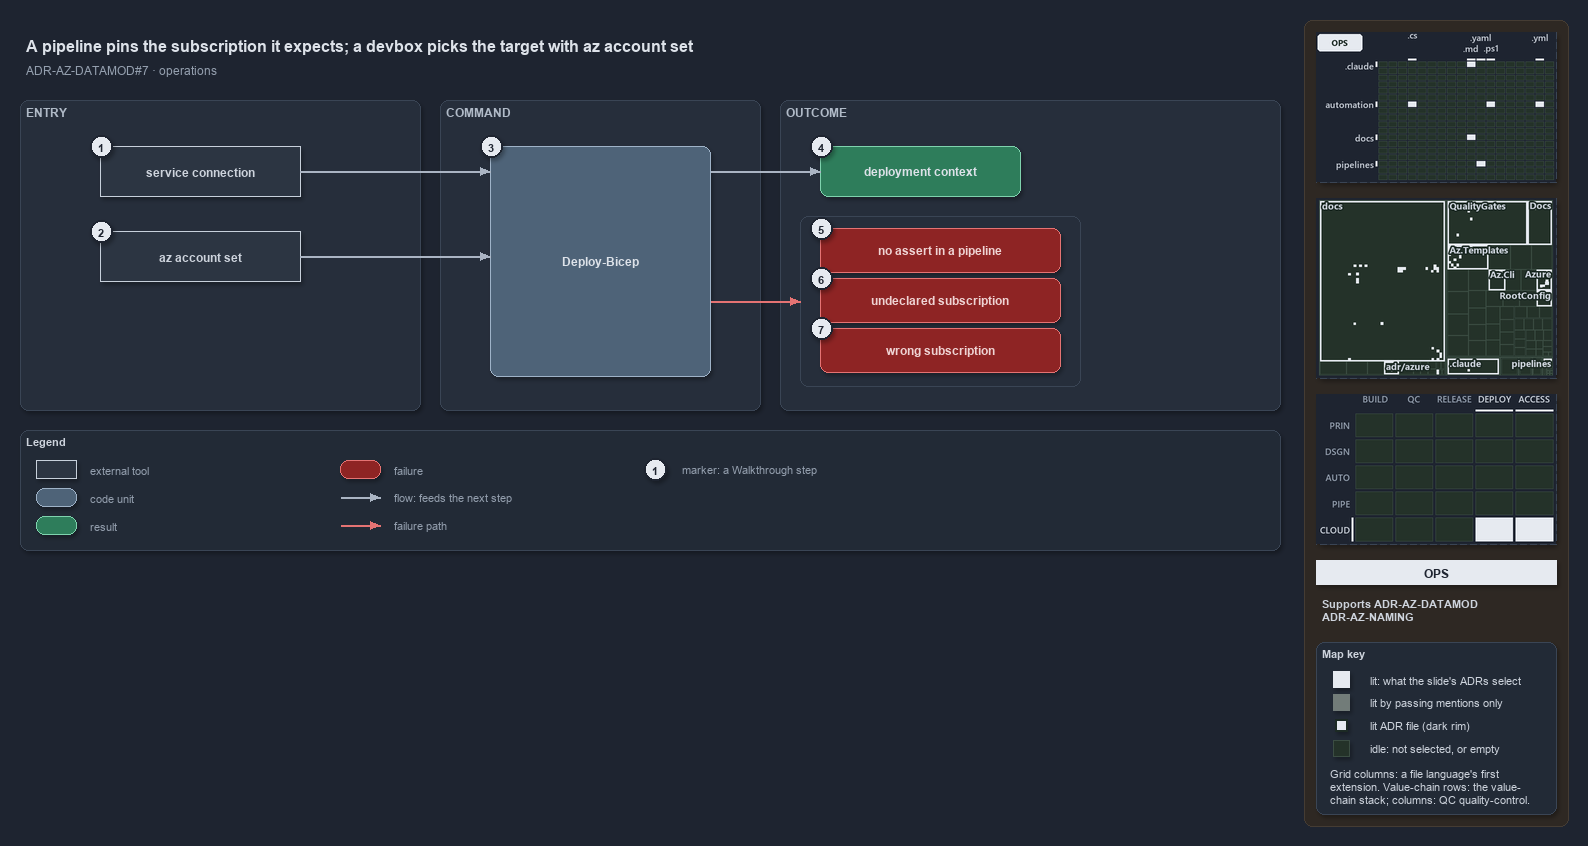

The diagram above was exported from draw.io. Its source (the exported page's mxGraphModel, read from the mxfile embedded in the PNG):
<mxGraphModel dx="1024" dy="768" grid="0" gridSize="10" guides="1" tooltips="1" connect="1" arrows="1" fold="1" page="1" pageScale="1" pageWidth="1572" pageHeight="640" background="#1E2430" math="0" shadow="1">
  <root>
    <mxCell id="0" />
    <mxCell id="1" parent="0" />
    <mxCell id="sidebar-bg" value="" style="rounded=1;arcSize=2;html=1;fillColor=#2E2823;strokeColor=#453C33;shadow=0;" vertex="1" parent="1">
      <mxGeometry x="1304" y="4" width="264" height="806" as="geometry" />
    </mxCell>
    <mxCell id="title" value="A pipeline pins the subscription it expects; a devbox picks the target with az account set" style="text;html=1;align=left;verticalAlign=middle;fontSize=16;fontStyle=1;fontColor=#DDE2E9;" vertex="1" parent="1">
      <mxGeometry x="20" y="14" width="1260" height="30" as="geometry" />
    </mxCell>
    <mxCell id="subtitle" value="ADR-AZ-DATAMOD#7 &amp;#183; operations" style="text;html=1;align=left;verticalAlign=middle;fontSize=12;fontColor=#949FAE;" vertex="1" parent="1">
      <mxGeometry x="20" y="44" width="1240" height="20" as="geometry" />
    </mxCell>
    <mxCell id="band-entry" value="ENTRY" style="rounded=1;html=1;arcSize=3;fillColor=#262E3B;strokeColor=#3A4555;verticalAlign=top;align=left;spacingLeft=8;fontStyle=1;fontSize=12;fontColor=#B0BAC7;" vertex="1" parent="1">
      <mxGeometry x="20" y="84" width="400" height="310" as="geometry" />
    </mxCell>
    <mxCell id="band-command" value="COMMAND" style="rounded=1;html=1;arcSize=3;fillColor=#262E3B;strokeColor=#3A4555;verticalAlign=top;align=left;spacingLeft=8;fontStyle=1;fontSize=12;fontColor=#B0BAC7;" vertex="1" parent="1">
      <mxGeometry x="440" y="84" width="320" height="310" as="geometry" />
    </mxCell>
    <mxCell id="band-outcome" value="OUTCOME" style="rounded=1;html=1;arcSize=3;fillColor=#262E3B;strokeColor=#3A4555;verticalAlign=top;align=left;spacingLeft=8;fontStyle=1;fontSize=12;fontColor=#B0BAC7;" vertex="1" parent="1">
      <mxGeometry x="780" y="84" width="500" height="310" as="geometry" />
    </mxCell>
    <mxCell id="g-sc" value="&lt;b&gt;service connection&lt;/b&gt;" style="rounded=0;whiteSpace=wrap;html=1;fillColor=#2C3542;strokeColor=#C7D0DB;fontColor=#CDD3DC;fontSize=12;" vertex="1" parent="1">
      <mxGeometry x="100" y="130" width="200" height="50" as="geometry" />
    </mxCell>
    <mxCell id="g-set" value="&lt;b&gt;az account set&lt;/b&gt;" style="rounded=0;whiteSpace=wrap;html=1;fillColor=#2C3542;strokeColor=#C7D0DB;fontColor=#CDD3DC;fontSize=12;" vertex="1" parent="1">
      <mxGeometry x="100" y="215" width="200" height="50" as="geometry" />
    </mxCell>
    <mxCell id="g-deploy" value="&lt;b&gt;Deploy-Bicep&lt;/b&gt;" style="rounded=1;whiteSpace=wrap;html=1;arcSize=20;fillColor=#4E6378;strokeColor=#9FB3C8;fontColor=#DDE2E9;fontSize=12;" vertex="1" parent="1">
      <mxGeometry x="490" y="130" width="220" height="230" as="geometry" />
    </mxCell>
    <mxCell id="g-context" value="&lt;b&gt;deployment context&lt;/b&gt;" style="rounded=1;whiteSpace=wrap;html=1;arcSize=20;fillColor=#2E7D5B;strokeColor=#7FD3AE;fontColor=#DDE2E9;fontSize=12;" vertex="1" parent="1">
      <mxGeometry x="820" y="130" width="200" height="50" as="geometry" />
    </mxCell>
    <mxCell id="frame-throws" value="" style="rounded=1;html=1;arcSize=6;fillColor=none;strokeColor=#3A4555;strokeWidth=1;" vertex="1" parent="1">
      <mxGeometry x="800" y="200" width="280" height="170" as="geometry" />
    </mxCell>
    <mxCell id="g-noassert" value="&lt;b&gt;no assert in a pipeline&lt;/b&gt;" style="rounded=1;whiteSpace=wrap;html=1;arcSize=20;fillColor=#8E2424;strokeColor=#E57373;fontColor=#EFD4D4;fontSize=12;" vertex="1" parent="1">
      <mxGeometry x="820" y="212" width="240" height="44" as="geometry" />
    </mxCell>
    <mxCell id="g-undeclared" value="&lt;b&gt;undeclared subscription&lt;/b&gt;" style="rounded=1;whiteSpace=wrap;html=1;arcSize=20;fillColor=#8E2424;strokeColor=#E57373;fontColor=#EFD4D4;fontSize=12;" vertex="1" parent="1">
      <mxGeometry x="820" y="262" width="240" height="44" as="geometry" />
    </mxCell>
    <mxCell id="g-wrong" value="&lt;b&gt;wrong subscription&lt;/b&gt;" style="rounded=1;whiteSpace=wrap;html=1;arcSize=20;fillColor=#8E2424;strokeColor=#E57373;fontColor=#EFD4D4;fontSize=12;" vertex="1" parent="1">
      <mxGeometry x="820" y="312" width="240" height="44" as="geometry" />
    </mxCell>
    <mxCell id="port-deploy-in-1" value="" style="text;html=1;strokeColor=none;fillColor=none;" vertex="1" parent="1">
      <mxGeometry x="490" y="155" width="1" height="1" as="geometry" />
    </mxCell>
    <mxCell id="port-deploy-in-2" value="" style="text;html=1;strokeColor=none;fillColor=none;" vertex="1" parent="1">
      <mxGeometry x="490" y="240" width="1" height="1" as="geometry" />
    </mxCell>
    <mxCell id="port-deploy-out-1" value="" style="text;html=1;strokeColor=none;fillColor=none;" vertex="1" parent="1">
      <mxGeometry x="710" y="155" width="1" height="1" as="geometry" />
    </mxCell>
    <mxCell id="port-deploy-out-2" value="" style="text;html=1;strokeColor=none;fillColor=none;" vertex="1" parent="1">
      <mxGeometry x="710" y="285" width="1" height="1" as="geometry" />
    </mxCell>
    <mxCell id="port-frame-left" value="" style="text;html=1;strokeColor=none;fillColor=none;" vertex="1" parent="1">
      <mxGeometry x="800" y="285" width="1" height="1" as="geometry" />
    </mxCell>
    <mxCell id="e-sc-deploy" value="" style="edgeStyle=orthogonalEdgeStyle;rounded=1;html=1;fontSize=10;fontColor=#CDD3DC;endArrow=block;strokeColor=#AAB4C3;shadow=0;" edge="1" parent="1" source="g-sc" target="port-deploy-in-1">
      <mxGeometry relative="1" as="geometry" />
    </mxCell>
    <mxCell id="e-set-deploy" value="" style="edgeStyle=orthogonalEdgeStyle;rounded=1;html=1;fontSize=10;fontColor=#CDD3DC;endArrow=block;strokeColor=#AAB4C3;shadow=0;" edge="1" parent="1" source="g-set" target="port-deploy-in-2">
      <mxGeometry relative="1" as="geometry" />
    </mxCell>
    <mxCell id="e-deploy-context" value="" style="edgeStyle=orthogonalEdgeStyle;rounded=1;html=1;fontSize=10;fontColor=#CDD3DC;endArrow=block;strokeColor=#AAB4C3;shadow=0;" edge="1" parent="1" source="port-deploy-out-1" target="g-context">
      <mxGeometry relative="1" as="geometry" />
    </mxCell>
    <mxCell id="e-deploy-throws" value="" style="edgeStyle=orthogonalEdgeStyle;rounded=1;html=1;fontSize=10;endArrow=block;strokeColor=#E57373;shadow=0;fontColor=#CDD3DC;" edge="1" parent="1" source="port-deploy-out-2" target="port-frame-left">
      <mxGeometry relative="1" as="geometry" />
    </mxCell>
    <mxCell id="mark-1" value="1" style="ellipse;html=1;fillColor=#E6EAF0;strokeColor=#1E2430;strokeWidth=2;fontColor=#1E2430;fontStyle=1;fontSize=11;" vertex="1" parent="1">
      <mxGeometry x="90" y="119" width="22" height="22" as="geometry" />
    </mxCell>
    <mxCell id="mark-2" value="2" style="ellipse;html=1;fillColor=#E6EAF0;strokeColor=#1E2430;strokeWidth=2;fontColor=#1E2430;fontStyle=1;fontSize=11;" vertex="1" parent="1">
      <mxGeometry x="90" y="204" width="22" height="22" as="geometry" />
    </mxCell>
    <mxCell id="mark-3" value="3" style="ellipse;html=1;fillColor=#E6EAF0;strokeColor=#1E2430;strokeWidth=2;fontColor=#1E2430;fontStyle=1;fontSize=11;" vertex="1" parent="1">
      <mxGeometry x="480" y="119" width="22" height="22" as="geometry" />
    </mxCell>
    <mxCell id="mark-4" value="4" style="ellipse;html=1;fillColor=#E6EAF0;strokeColor=#1E2430;strokeWidth=2;fontColor=#1E2430;fontStyle=1;fontSize=11;" vertex="1" parent="1">
      <mxGeometry x="810" y="119" width="22" height="22" as="geometry" />
    </mxCell>
    <mxCell id="mark-5" value="5" style="ellipse;html=1;fillColor=#E6EAF0;strokeColor=#1E2430;strokeWidth=2;fontColor=#1E2430;fontStyle=1;fontSize=11;" vertex="1" parent="1">
      <mxGeometry x="810" y="201" width="22" height="22" as="geometry" />
    </mxCell>
    <mxCell id="mark-6" value="6" style="ellipse;html=1;fillColor=#E6EAF0;strokeColor=#1E2430;strokeWidth=2;fontColor=#1E2430;fontStyle=1;fontSize=11;" vertex="1" parent="1">
      <mxGeometry x="810" y="251" width="22" height="22" as="geometry" />
    </mxCell>
    <mxCell id="mark-7" value="7" style="ellipse;html=1;fillColor=#E6EAF0;strokeColor=#1E2430;strokeWidth=2;fontColor=#1E2430;fontStyle=1;fontSize=11;" vertex="1" parent="1">
      <mxGeometry x="810" y="301" width="22" height="22" as="geometry" />
    </mxCell>
    <mxCell id="legend" value="&lt;b&gt;Legend&lt;/b&gt;" style="rounded=1;whiteSpace=wrap;html=1;arcSize=6;fillColor=#222A36;strokeColor=#3A4555;align=left;verticalAlign=top;spacing=8;fontSize=11;fontColor=#CDD3DC;" vertex="1" parent="1">
      <mxGeometry x="20" y="414" width="1260" height="120" as="geometry" />
    </mxCell>
    <mxCell id="lg-external" value="" style="rounded=0;html=1;fillColor=#2C3542;strokeColor=#C7D0DB;" vertex="1" parent="1">
      <mxGeometry x="36" y="444" width="40" height="18" as="geometry" />
    </mxCell>
    <mxCell id="lg-external-t" value="external tool" style="text;html=1;align=left;verticalAlign=middle;fontSize=11;fontColor=#949FAE;" vertex="1" parent="1">
      <mxGeometry x="84" y="443" width="200" height="20" as="geometry" />
    </mxCell>
    <mxCell id="lg-code" value="" style="rounded=1;html=1;arcSize=20;fillColor=#4E6378;strokeColor=#9FB3C8;" vertex="1" parent="1">
      <mxGeometry x="36" y="472" width="40" height="18" as="geometry" />
    </mxCell>
    <mxCell id="lg-code-t" value="code unit" style="text;html=1;align=left;verticalAlign=middle;fontSize=11;fontColor=#949FAE;" vertex="1" parent="1">
      <mxGeometry x="84" y="471" width="200" height="20" as="geometry" />
    </mxCell>
    <mxCell id="lg-result" value="" style="rounded=1;html=1;arcSize=20;fillColor=#2E7D5B;strokeColor=#7FD3AE;" vertex="1" parent="1">
      <mxGeometry x="36" y="500" width="40" height="18" as="geometry" />
    </mxCell>
    <mxCell id="lg-result-t" value="result" style="text;html=1;align=left;verticalAlign=middle;fontSize=11;fontColor=#949FAE;" vertex="1" parent="1">
      <mxGeometry x="84" y="499" width="200" height="20" as="geometry" />
    </mxCell>
    <mxCell id="lg-failure" value="" style="rounded=1;html=1;arcSize=20;fillColor=#8E2424;strokeColor=#E57373;" vertex="1" parent="1">
      <mxGeometry x="340" y="444" width="40" height="18" as="geometry" />
    </mxCell>
    <mxCell id="lg-failure-t" value="failure" style="text;html=1;align=left;verticalAlign=middle;fontSize=11;fontColor=#949FAE;" vertex="1" parent="1">
      <mxGeometry x="388" y="443" width="200" height="20" as="geometry" />
    </mxCell>
    <mxCell id="lg-flow-a" value="" style="text;html=1;strokeColor=none;fillColor=none;" vertex="1" parent="1">
      <mxGeometry x="340" y="481" width="1" height="1" as="geometry" />
    </mxCell>
    <mxCell id="lg-flow-b" value="" style="text;html=1;strokeColor=none;fillColor=none;" vertex="1" parent="1">
      <mxGeometry x="380" y="481" width="1" height="1" as="geometry" />
    </mxCell>
    <mxCell id="lg-flow" value="" style="edgeStyle=orthogonalEdgeStyle;rounded=1;html=1;endArrow=block;strokeColor=#AAB4C3;shadow=0;fontColor=#CDD3DC;" edge="1" parent="1" source="lg-flow-a" target="lg-flow-b">
      <mxGeometry relative="1" as="geometry" />
    </mxCell>
    <mxCell id="lg-flow-t" value="flow: feeds the next step" style="text;html=1;align=left;verticalAlign=middle;fontSize=11;fontColor=#949FAE;" vertex="1" parent="1">
      <mxGeometry x="388" y="471" width="220" height="20" as="geometry" />
    </mxCell>
    <mxCell id="lg-fail-a" value="" style="text;html=1;strokeColor=none;fillColor=none;" vertex="1" parent="1">
      <mxGeometry x="340" y="509" width="1" height="1" as="geometry" />
    </mxCell>
    <mxCell id="lg-fail-b" value="" style="text;html=1;strokeColor=none;fillColor=none;" vertex="1" parent="1">
      <mxGeometry x="380" y="509" width="1" height="1" as="geometry" />
    </mxCell>
    <mxCell id="lg-fail" value="" style="edgeStyle=orthogonalEdgeStyle;rounded=1;html=1;endArrow=block;strokeColor=#E57373;shadow=0;fontColor=#CDD3DC;" edge="1" parent="1" source="lg-fail-a" target="lg-fail-b">
      <mxGeometry relative="1" as="geometry" />
    </mxCell>
    <mxCell id="lg-fail-t" value="failure path" style="text;html=1;align=left;verticalAlign=middle;fontSize=11;fontColor=#949FAE;" vertex="1" parent="1">
      <mxGeometry x="388" y="499" width="200" height="20" as="geometry" />
    </mxCell>
    <mxCell id="lg-mark" value="1" style="ellipse;html=1;fillColor=#E6EAF0;strokeColor=#1E2430;strokeWidth=2;fontColor=#1E2430;fontStyle=1;fontSize=11;" vertex="1" parent="1">
      <mxGeometry x="644" y="442" width="22" height="22" as="geometry" />
    </mxCell>
    <mxCell id="lg-mark-t" value="marker: a Walkthrough step" style="text;html=1;align=left;verticalAlign=middle;fontSize=11;fontColor=#949FAE;" vertex="1" parent="1">
      <mxGeometry x="676" y="443" width="220" height="20" as="geometry" />
    </mxCell>
    <mxCell id="minimap-grid" value="" style="shape=image;imageAspect=0;rounded=1;arcSize=4;whiteSpace=wrap;html=1;fillColor=#262E3B;strokeColor=#3A4555;dashed=1;fontColor=#949FAE;fontSize=11;image=data:image/png,(base64 omitted: 12172 chars);" vertex="1" parent="1">
      <mxGeometry x="1316" y="16" width="240" height="150" as="geometry" />
    </mxCell>
    <mxCell id="minimap-tree" value="" style="shape=image;imageAspect=0;rounded=1;arcSize=4;whiteSpace=wrap;html=1;fillColor=#262E3B;strokeColor=#3A4555;dashed=1;fontColor=#949FAE;fontSize=11;image=data:image/png,(base64 omitted: 25916 chars);" vertex="1" parent="1">
      <mxGeometry x="1316" y="182" width="240" height="180" as="geometry" />
    </mxCell>
    <mxCell id="minimap-chain" value="" style="shape=image;imageAspect=0;rounded=1;arcSize=4;whiteSpace=wrap;html=1;fillColor=#262E3B;strokeColor=#3A4555;dashed=1;fontColor=#949FAE;fontSize=11;image=data:image/png,(base64 omitted: 13548 chars);" vertex="1" parent="1">
      <mxGeometry x="1316" y="378" width="240" height="150" as="geometry" />
    </mxCell>
    <mxCell id="lens-badge" value="OPS" style="rounded=0;whiteSpace=wrap;html=1;align=center;verticalAlign=middle;fontSize=12;fontStyle=1;fontColor=#1E2430;fillColor=#E6EAF0;strokeColor=none;" vertex="1" parent="1">
      <mxGeometry x="1316" y="544" width="240" height="24" as="geometry" />
    </mxCell>
    <mxCell id="supports" value="&lt;b&gt;Supports&lt;/b&gt; ADR-AZ-DATAMOD&lt;br&gt;ADR-AZ-NAMING" style="text;html=1;whiteSpace=wrap;align=left;verticalAlign=top;fontSize=11;fontColor=#CDD3DC;" vertex="1" parent="1">
      <mxGeometry x="1316" y="576" width="240" height="38" as="geometry" />
    </mxCell>
    <mxCell id="mapkey" value="&lt;b&gt;Map key&lt;/b&gt;" style="rounded=1;arcSize=6;whiteSpace=wrap;html=1;align=left;verticalAlign=top;fontSize=11;fontColor=#CDD3DC;fillColor=#222A36;strokeColor=#3A4555;spacingLeft=8;spacingTop=2;" vertex="1" parent="1">
      <mxGeometry x="1316" y="626" width="240" height="172" as="geometry" />
    </mxCell>
    <mxCell id="mapkey-lit" value="" style="rounded=0;html=1;fillColor=#E6EAF0;strokeColor=#E6EAF0;" vertex="1" parent="1">
      <mxGeometry x="1333.0" y="655.0" width="16" height="16" as="geometry" />
    </mxCell>
    <mxCell id="mapkey-lit-text" value="lit: what the slide's ADRs select" style="text;html=1;align=left;verticalAlign=middle;fontSize=11;fontColor=#CDD3DC;" vertex="1" parent="1">
      <mxGeometry x="1364" y="653" width="184" height="20" as="geometry" />
    </mxCell>
    <mxCell id="mapkey-touched" value="" style="rounded=0;html=1;fillColor=#727C79;strokeColor=#727C79;" vertex="1" parent="1">
      <mxGeometry x="1333.0" y="678.0" width="16" height="16" as="geometry" />
    </mxCell>
    <mxCell id="mapkey-touched-text" value="lit by passing mentions only" style="text;html=1;align=left;verticalAlign=middle;fontSize=11;fontColor=#CDD3DC;" vertex="1" parent="1">
      <mxGeometry x="1364" y="676" width="184" height="20" as="geometry" />
    </mxCell>
    <mxCell id="mapkey-adr" value="" style="rounded=0;html=1;fillColor=#E6EAF0;strokeColor=#1C2A24;strokeWidth=2;" vertex="1" parent="1">
      <mxGeometry x="1335.0" y="703.0" width="12" height="12" as="geometry" />
    </mxCell>
    <mxCell id="mapkey-adr-text" value="lit ADR file (dark rim)" style="text;html=1;align=left;verticalAlign=middle;fontSize=11;fontColor=#CDD3DC;" vertex="1" parent="1">
      <mxGeometry x="1364" y="699" width="184" height="20" as="geometry" />
    </mxCell>
    <mxCell id="mapkey-idle" value="" style="rounded=0;html=1;fillColor=#243229;strokeColor=#3B4D43;" vertex="1" parent="1">
      <mxGeometry x="1333.0" y="724.0" width="16" height="16" as="geometry" />
    </mxCell>
    <mxCell id="mapkey-idle-text" value="idle: not selected, or empty" style="text;html=1;align=left;verticalAlign=middle;fontSize=11;fontColor=#CDD3DC;" vertex="1" parent="1">
      <mxGeometry x="1364" y="722" width="184" height="20" as="geometry" />
    </mxCell>
    <mxCell id="mapkey-codes" value="Grid columns: a file language's first&lt;br&gt;extension. Value-chain rows: the value-&lt;br&gt;chain stack; columns: QC quality-control." style="text;html=1;align=left;verticalAlign=top;whiteSpace=wrap;fontSize=11;fontColor=#CDD3DC;" vertex="1" parent="1">
      <mxGeometry x="1324" y="746" width="224" height="46" as="geometry" />
    </mxCell>
  </root>
</mxGraphModel>